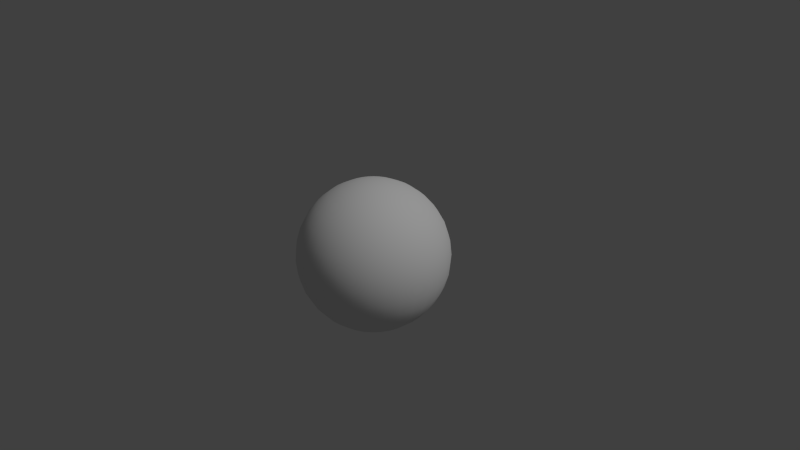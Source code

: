 # Source: Planet_moon.blend  (saved by Blender 2.74.0; exported with 4.5.12 LTS)
import bpy
from mathutils import Matrix  # noqa: F401  (used for matrix-valued properties, if any)

bpy.ops.wm.read_factory_settings(use_empty=True)
scene = bpy.context.scene
scene.name = 'Scene'

# ---- collections
col_collection_1 = bpy.data.collections.new('Collection 1'); scene.collection.children.link(col_collection_1)
col_collection_2 = bpy.data.collections.new('Collection 2'); scene.collection.children.link(col_collection_2)
col_collection_2.hide_render = True
col_collection_2.hide_viewport = True

# ---- materials (node trees are filled in below, after node groups)
mat_material_moon = bpy.data.materials.new('Material_moon')
mat_material_moon.alpha_threshold = 0.0
mat_material_moon.use_transparent_shadow = False
mat_material_moon.roughness = 0.5

# ---- material node trees

# ---- world
world_world = bpy.data.worlds.new('World'); scene.world = world_world
world_world.color = (0.05088, 0.05088, 0.05088)
world_world.use_sun_shadow = False
world_world.sun_shadow_jitter_overblur = 0.0
world_world.cycles.sampling_method = 'MANUAL'
world_world.cycles.sample_map_resolution = 256

# ---- cameras
cam_camera = bpy.data.cameras.new('Camera')
cam_camera.clip_end = 100.0
cam_camera.lens = 35.0
cam_camera.sensor_width = 32.0
cam_camera.sensor_height = 18.0
cam_camera.ortho_scale = 7.314
cam_camera.dof.focus_distance = 0.0
cam_camera.dof.aperture_fstop = 128.0

# ---- lights
light_lamp = bpy.data.lights.new('Lamp', 'SUN')
light_lamp.transmission_factor = 0.0
light_lamp.cutoff_distance = 30.0
light_lamp.angle = 0.1993
light_lamp.energy = 1.0
light_lamp.shadow_buffer_clip_start = 1.001
light_lamp.shadow_soft_size = 0.1
light_lamp.shadow_cascade_max_distance = 1000.0
light_lamp.cycles.use_multiple_importance_sampling = False

# ---- meshes
me_planet_moon = bpy.data.meshes.new('planet_moon')
me_planet_moon.from_pydata([(-0.1951, 0.0, 0.9808), (-0.3827, 0.0, 0.9239), (-0.5556, 0.0, 0.8315), (-0.7071, 0.0, 0.7071), (-0.8315, 0.0, 0.5556), (-0.9239, 0.0, 0.3827), (-0.9808, 0.0, 0.1951), (-1.0, 0.0, 7.55e-08), (-0.9808, 0.0, -0.1951), (-0.9239, 0.0, -0.3827), (-0.8315, 0.0, -0.5556), (-0.7071, 0.0, -0.7071), (-0.5556, 0.0, -0.8315), (-0.3827, 0.0, -0.9239), (-0.1951, 0.0, -0.9808), (-0.1913, 0.03806, 0.9808), (-0.3753, 0.07466, 0.9239), (-0.5449, 0.1084, 0.8315), (-0.6935, 0.1379, 0.7071), (-0.8155, 0.1622, 0.5556), (-0.9061, 0.1802, 0.3827), (-0.9619, 0.1913, 0.1951), (-0.9808, 0.1951, 7.55e-08), (-0.9619, 0.1913, -0.1951), (-0.9061, 0.1802, -0.3827), (-0.8155, 0.1622, -0.5556), (-0.6935, 0.1379, -0.7071), (-0.5449, 0.1084, -0.8315), (-0.3753, 0.07466, -0.9239), (-0.1913, 0.03806, -0.9808), (-0.1802, 0.07466, 0.9808), (-0.3536, 0.1464, 0.9239), (-0.5133, 0.2126, 0.8315), (-0.6533, 0.2706, 0.7071), (-0.7682, 0.3182, 0.5556), (-0.8536, 0.3536, 0.3827), (-0.9061, 0.3753, 0.1951), (-0.9239, 0.3827, 7.55e-08), (-0.9061, 0.3753, -0.1951), (-0.8536, 0.3536, -0.3827), (-0.7682, 0.3182, -0.5556), (-0.6533, 0.2706, -0.7071), (-0.5133, 0.2126, -0.8315), (-0.3536, 0.1464, -0.9239), (-0.1802, 0.07466, -0.9808), (-0.1622, 0.1084, 0.9808), (-0.3182, 0.2126, 0.9239), (-0.4619, 0.3087, 0.8315), (-0.5879, 0.3928, 0.7071), (-0.6913, 0.4619, 0.5556), (-0.7682, 0.5133, 0.3827), (-0.8155, 0.5449, 0.1951), (-0.8315, 0.5556, 7.55e-08), (-0.8155, 0.5449, -0.1951), (-0.7682, 0.5133, -0.3827), (-0.6913, 0.4619, -0.5556), (-0.5879, 0.3928, -0.7071), (-0.4619, 0.3087, -0.8315), (-0.3182, 0.2126, -0.9239), (-0.1622, 0.1084, -0.9808), (-0.1379, 0.1379, 0.9808), (-0.2706, 0.2706, 0.9239), (-0.3928, 0.3928, 0.8315), (-0.5, 0.5, 0.7071), (-0.5879, 0.5879, 0.5556), (-0.6533, 0.6533, 0.3827), (-0.6935, 0.6935, 0.1951), (-0.7071, 0.7071, 7.55e-08), (-0.6935, 0.6935, -0.1951), (-0.6533, 0.6533, -0.3827), (-0.5879, 0.5879, -0.5556), (-0.5, 0.5, -0.7071), (-0.3928, 0.3928, -0.8315), (-0.2706, 0.2706, -0.9239), (-0.1379, 0.1379, -0.9808), (-0.1084, 0.1622, 0.9808), (-0.2126, 0.3182, 0.9239), (-0.3087, 0.4619, 0.8315), (-0.3928, 0.5879, 0.7071), (-0.4619, 0.6913, 0.5556), (-0.5133, 0.7682, 0.3827), (-0.5449, 0.8155, 0.1951), (-0.5556, 0.8315, 7.55e-08), (-0.5449, 0.8155, -0.1951), (-0.5133, 0.7682, -0.3827), (-0.4619, 0.6913, -0.5556), (-0.3928, 0.5879, -0.7071), (-0.3087, 0.4619, -0.8315), (-0.2126, 0.3182, -0.9239), (-0.1084, 0.1622, -0.9808), (-0.07466, 0.1802, 0.9808), (-0.1464, 0.3536, 0.9239), (-0.2126, 0.5133, 0.8315), (-0.2706, 0.6533, 0.7071), (-0.3182, 0.7682, 0.5556), (-0.3536, 0.8536, 0.3827), (-0.3753, 0.9061, 0.1951), (-0.3827, 0.9239, 7.55e-08), (-0.3753, 0.9061, -0.1951), (-0.3536, 0.8536, -0.3827), (-0.3182, 0.7682, -0.5556), (-0.2706, 0.6533, -0.7071), (-0.2126, 0.5133, -0.8315), (-0.1464, 0.3536, -0.9239), (-0.07466, 0.1802, -0.9808), (-0.03806, 0.1913, 0.9808), (-0.07466, 0.3753, 0.9239), (-0.1084, 0.5449, 0.8315), (-0.1379, 0.6935, 0.7071), (-0.1622, 0.8155, 0.5556), (-0.1802, 0.9061, 0.3827), (-0.1913, 0.9619, 0.1951), (-0.1951, 0.9808, 7.55e-08), (-0.1913, 0.9619, -0.1951), (-0.1802, 0.9061, -0.3827), (-0.1622, 0.8155, -0.5556), (-0.1379, 0.6935, -0.7071), (-0.1084, 0.5449, -0.8315), (-0.07466, 0.3753, -0.9239), (-0.03806, 0.1913, -0.9808), (3.266e-07, 0.1951, 0.9808), (3.192e-07, 0.3827, 0.9239), (3.117e-07, 0.5556, 0.8315), (3.192e-07, 0.7071, 0.7071), (3.341e-07, 0.8315, 0.5556), (2.745e-07, 0.9239, 0.3827), (3.937e-07, 0.9808, 0.1951), (3.788e-07, 1.0, 7.55e-08), (3.937e-07, 0.9808, -0.1951), (2.298e-07, 0.9239, -0.3827), (3.341e-07, 0.8315, -0.5556), (3.192e-07, 0.7071, -0.7071), (3.415e-07, 0.5556, -0.8315), (3.043e-07, 0.3827, -0.9239), (3.08e-07, 0.1951, -0.9808), (0.03806, 0.1913, 0.9808), (0.07466, 0.3753, 0.9239), (0.1084, 0.5449, 0.8315), (0.138, 0.6935, 0.7071), (0.1622, 0.8155, 0.5556), (0.1802, 0.9061, 0.3827), (0.1913, 0.9619, 0.1951), (0.1951, 0.9808, 7.55e-08), (0.1913, 0.9619, -0.1951), (0.1802, 0.9061, -0.3827), (0.1622, 0.8155, -0.5556), (0.138, 0.6935, -0.7071), (0.1084, 0.5449, -0.8315), (0.07466, 0.3753, -0.9239), (0.03806, 0.1913, -0.9808), (0.07466, 0.1802, 0.9808), (0.1464, 0.3536, 0.9239), (0.2126, 0.5133, 0.8315), (0.2706, 0.6533, 0.7071), (0.3182, 0.7682, 0.5556), (0.3536, 0.8536, 0.3827), (0.3753, 0.9061, 0.1951), (0.3827, 0.9239, 7.55e-08), (0.3753, 0.9061, -0.1951), (0.3536, 0.8536, -0.3827), (0.3182, 0.7682, -0.5556), (0.2706, 0.6533, -0.7071), (0.2126, 0.5133, -0.8315), (0.1464, 0.3536, -0.9239), (0.07466, 0.1802, -0.9808), (0.1084, 0.1622, 0.9808), (0.2126, 0.3182, 0.9239), (0.3087, 0.4619, 0.8315), (0.3928, 0.5879, 0.7071), (0.4619, 0.6913, 0.5556), (0.5133, 0.7682, 0.3827), (0.5449, 0.8155, 0.1951), (0.5556, 0.8315, 7.55e-08), (0.5449, 0.8155, -0.1951), (0.5133, 0.7682, -0.3827), (0.4619, 0.6913, -0.5556), (0.3928, 0.5879, -0.7071), (0.3087, 0.4619, -0.8315), (0.2126, 0.3182, -0.9239), (0.1084, 0.1622, -0.9808), (0.138, 0.1379, 0.9808), (0.2706, 0.2706, 0.9239), (0.3928, 0.3928, 0.8315), (0.5, 0.5, 0.7071), (0.5879, 0.5879, 0.5556), (0.6533, 0.6533, 0.3827), (0.6935, 0.6935, 0.1951), (0.7071, 0.7071, 7.55e-08), (0.6935, 0.6935, -0.1951), (0.6533, 0.6533, -0.3827), (0.5879, 0.5879, -0.5556), (0.5, 0.5, -0.7071), (0.3928, 0.3928, -0.8315), (0.2706, 0.2706, -0.9239), (0.138, 0.1379, -0.9808), (0.1622, 0.1084, 0.9808), (0.3182, 0.2126, 0.9239), (0.4619, 0.3087, 0.8315), (0.5879, 0.3928, 0.7071), (0.6913, 0.4619, 0.5556), (0.7682, 0.5133, 0.3827), (0.8155, 0.5449, 0.1951), (0.8315, 0.5556, 7.55e-08), (0.8155, 0.5449, -0.1951), (0.7682, 0.5133, -0.3827), (0.6913, 0.4619, -0.5556), (0.5879, 0.3928, -0.7071), (0.4619, 0.3087, -0.8315), (0.3182, 0.2126, -0.9239), (0.1622, 0.1084, -0.9808), (0.1802, 0.07466, 0.9808), (0.3536, 0.1464, 0.9239), (0.5133, 0.2126, 0.8315), (0.6533, 0.2706, 0.7071), (0.7682, 0.3182, 0.5556), (0.8536, 0.3536, 0.3827), (0.9061, 0.3753, 0.1951), (0.9239, 0.3827, 7.55e-08), (0.9061, 0.3753, -0.1951), (0.8536, 0.3536, -0.3827), (0.7682, 0.3182, -0.5556), (0.6533, 0.2706, -0.7071), (0.5133, 0.2126, -0.8315), (0.3536, 0.1464, -0.9239), (0.1802, 0.07466, -0.9808), (0.1913, 0.03806, 0.9808), (0.3753, 0.07466, 0.9239), (0.5449, 0.1084, 0.8315), (0.6935, 0.1379, 0.7071), (0.8155, 0.1622, 0.5556), (0.9061, 0.1802, 0.3827), (0.9619, 0.1913, 0.1951), (0.9808, 0.1951, 7.55e-08), (0.9619, 0.1913, -0.1951), (0.9061, 0.1802, -0.3827), (0.8155, 0.1622, -0.5556), (0.6935, 0.1379, -0.7071), (0.5449, 0.1084, -0.8315), (0.3753, 0.07466, -0.9239), (0.1913, 0.03806, -0.9808), (0.1951, -7.212e-09, 0.9808), (0.3827, 4.122e-08, 0.9239), (0.5556, 2.632e-08, 0.8315), (0.7071, -2.584e-08, 0.7071), (0.8315, -8.544e-08, 0.5556), (0.9239, 6.357e-08, 0.3827), (0.9808, -8.544e-08, 0.1951), (1.0, -1.003e-07, 7.55e-08), (0.9808, -8.544e-08, -0.1951), (0.9239, 6.357e-08, -0.3827), (0.8315, -8.544e-08, -0.5556), (0.7071, -2.584e-08, -0.7071), (0.5556, -1.094e-08, -0.8315), (0.3827, 3.964e-09, -0.9239), (0.1951, 3.964e-09, -0.9808), (0.1913, -0.03806, 0.9808), (0.3753, -0.07466, 0.9239), (0.5449, -0.1084, 0.8315), (0.6935, -0.1379, 0.7071), (0.8155, -0.1622, 0.5556), (0.9061, -0.1802, 0.3827), (0.9619, -0.1913, 0.1951), (0.9808, -0.1951, 7.55e-08), (0.9619, -0.1913, -0.1951), (0.9061, -0.1802, -0.3827), (0.8155, -0.1622, -0.5556), (0.6935, -0.1379, -0.7071), (0.5449, -0.1084, -0.8315), (0.3753, -0.07466, -0.9239), (0.1913, -0.03806, -0.9808), (0.1802, -0.07466, 0.9808), (0.3536, -0.1464, 0.9239), (0.5133, -0.2126, 0.8315), (0.6533, -0.2706, 0.7071), (0.7682, -0.3182, 0.5556), (0.8536, -0.3536, 0.3827), (0.9061, -0.3753, 0.1951), (0.9239, -0.3827, 7.55e-08), (0.9061, -0.3753, -0.1951), (0.8536, -0.3536, -0.3827), (0.7682, -0.3182, -0.5556), (0.6533, -0.2706, -0.7071), (0.5133, -0.2126, -0.8315), (0.3536, -0.1464, -0.9239), (0.1802, -0.07466, -0.9808), (0.1622, -0.1084, 0.9808), (0.3182, -0.2126, 0.9239), (0.4619, -0.3087, 0.8315), (0.5879, -0.3928, 0.7071), (0.6913, -0.4619, 0.5556), (0.7682, -0.5133, 0.3827), (0.8155, -0.5449, 0.1951), (0.8315, -0.5556, 7.55e-08), (0.8155, -0.5449, -0.1951), (0.7682, -0.5133, -0.3827), (0.6913, -0.4619, -0.5556), (0.5879, -0.3928, -0.7071), (0.4619, -0.3087, -0.8315), (0.3182, -0.2126, -0.9239), (0.1622, -0.1084, -0.9808), (0.138, -0.1379, 0.9808), (0.2706, -0.2706, 0.9239), (0.3928, -0.3928, 0.8315), (0.5, -0.5, 0.7071), (0.5879, -0.5879, 0.5556), (0.6533, -0.6533, 0.3827), (0.6935, -0.6935, 0.1951), (0.7071, -0.7071, 7.55e-08), (0.6935, -0.6935, -0.1951), (0.6533, -0.6533, -0.3827), (0.5879, -0.5879, -0.5556), (0.5, -0.5, -0.7071), (0.3928, -0.3928, -0.8315), (0.2706, -0.2706, -0.9239), (0.1379, -0.1379, -0.9808), (0.1084, -0.1622, 0.9808), (0.2126, -0.3182, 0.9239), (0.3087, -0.4619, 0.8315), (0.3928, -0.5879, 0.7071), (0.4619, -0.6913, 0.5556), (0.5133, -0.7682, 0.3827), (0.5449, -0.8155, 0.1951), (0.5556, -0.8315, 7.55e-08), (0.5449, -0.8155, -0.1951), (0.5133, -0.7682, -0.3827), (0.4619, -0.6913, -0.5556), (0.3928, -0.5879, -0.7071), (0.3087, -0.4619, -0.8315), (0.2126, -0.3182, -0.9239), (0.1084, -0.1622, -0.9808), (3.258e-07, 0.0, -1.0), (0.07466, -0.1802, 0.9808), (0.1464, -0.3536, 0.9239), (0.2126, -0.5133, 0.8315), (0.2706, -0.6533, 0.7071), (0.3182, -0.7682, 0.5556), (0.3536, -0.8536, 0.3827), (0.3753, -0.9061, 0.1951), (0.3827, -0.9239, 7.55e-08), (0.3753, -0.9061, -0.1951), (0.3536, -0.8536, -0.3827), (0.3182, -0.7682, -0.5556), (0.2706, -0.6533, -0.7071), (0.2126, -0.5133, -0.8315), (0.1464, -0.3536, -0.9239), (0.07466, -0.1802, -0.9808), (0.03806, -0.1913, 0.9808), (0.07466, -0.3753, 0.9239), (0.1084, -0.5449, 0.8315), (0.1379, -0.6935, 0.7071), (0.1622, -0.8155, 0.5556), (0.1802, -0.9061, 0.3827), (0.1913, -0.9619, 0.1951), (0.1951, -0.9808, 7.55e-08), (0.1913, -0.9619, -0.1951), (0.1802, -0.9061, -0.3827), (0.1622, -0.8155, -0.5556), (0.1379, -0.6935, -0.7071), (0.1084, -0.5449, -0.8315), (0.07466, -0.3753, -0.9239), (0.03806, -0.1913, -0.9808), (3.117e-07, -0.1951, 0.9808), (2.819e-07, -0.3827, 0.9239), (2.819e-07, -0.5556, 0.8315), (1.851e-07, -0.7071, 0.7071), (1.404e-07, -0.8315, 0.5556), (3.192e-07, -0.9239, 0.3827), (9.567e-08, -0.9808, 0.1951), (1.404e-07, -1.0, 7.55e-08), (9.567e-08, -0.9808, -0.1951), (3.192e-07, -0.9239, -0.3827), (1.404e-07, -0.8315, -0.5556), (1.851e-07, -0.7071, -0.7071), (2.596e-07, -0.5556, -0.8315), (2.521e-07, -0.3827, -0.9239), (3.155e-07, -0.1951, -0.9808), (-0.03806, -0.1913, 0.9808), (-0.07466, -0.3753, 0.9239), (-0.1084, -0.5449, 0.8315), (-0.1379, -0.6935, 0.7071), (-0.1622, -0.8155, 0.5556), (-0.1802, -0.9061, 0.3827), (-0.1913, -0.9619, 0.1951), (-0.1951, -0.9808, 7.55e-08), (-0.1913, -0.9619, -0.1951), (-0.1802, -0.9061, -0.3827), (-0.1622, -0.8155, -0.5556), (-0.1379, -0.6935, -0.7071), (-0.1084, -0.5449, -0.8315), (-0.07466, -0.3753, -0.9239), (-0.03806, -0.1913, -0.9808), (-0.07466, -0.1802, 0.9808), (-0.1464, -0.3536, 0.9239), (-0.2126, -0.5133, 0.8315), (-0.2706, -0.6533, 0.7071), (-0.3182, -0.7682, 0.5556), (-0.3536, -0.8536, 0.3827), (-0.3753, -0.9061, 0.1951), (-0.3827, -0.9239, 7.55e-08), (-0.3753, -0.9061, -0.1951), (-0.3536, -0.8536, -0.3827), (-0.3182, -0.7682, -0.5556), (-0.2706, -0.6533, -0.7071), (-0.2126, -0.5133, -0.8315), (-0.1464, -0.3536, -0.9239), (-0.07466, -0.1802, -0.9808), (-0.1084, -0.1622, 0.9808), (-0.2126, -0.3182, 0.9239), (-0.3087, -0.4619, 0.8315), (-0.3928, -0.5879, 0.7071), (-0.4619, -0.6913, 0.5556), (-0.5133, -0.7682, 0.3827), (-0.5449, -0.8155, 0.1951), (-0.5556, -0.8315, 7.55e-08), (-0.5449, -0.8155, -0.1951), (-0.5133, -0.7682, -0.3827), (-0.4619, -0.6913, -0.5556), (-0.3928, -0.5879, -0.7071), (-0.3087, -0.4619, -0.8315), (-0.2126, -0.3182, -0.9239), (-0.1084, -0.1622, -0.9808), (-0.1379, -0.1379, 0.9808), (-0.2706, -0.2706, 0.9239), (-0.3928, -0.3928, 0.8315), (-0.5, -0.5, 0.7071), (-0.5879, -0.5879, 0.5556), (-0.6533, -0.6533, 0.3827), (-0.6935, -0.6935, 0.1951), (-0.7071, -0.7071, 7.55e-08), (-0.6935, -0.6935, -0.1951), (-0.6533, -0.6533, -0.3827), (-0.5879, -0.5879, -0.5556), (-0.5, -0.5, -0.7071), (-0.3928, -0.3928, -0.8315), (-0.2706, -0.2706, -0.9239), (-0.1379, -0.1379, -0.9808), (-0.1622, -0.1084, 0.9808), (-0.3182, -0.2126, 0.9239), (-0.4619, -0.3087, 0.8315), (-0.5879, -0.3928, 0.7071), (-0.6913, -0.4619, 0.5556), (-0.7682, -0.5133, 0.3827), (-0.8155, -0.5449, 0.1951), (-0.8315, -0.5556, 7.55e-08), (-0.8155, -0.5449, -0.1951), (-0.7682, -0.5133, -0.3827), (-0.6913, -0.4619, -0.5556), (-0.5879, -0.3928, -0.7071), (-0.4619, -0.3087, -0.8315), (-0.3182, -0.2126, -0.9239), (-0.1622, -0.1084, -0.9808), (2.48e-08, -1.247e-07, 1.0), (-0.1802, -0.07466, 0.9808), (-0.3536, -0.1464, 0.9239), (-0.5133, -0.2126, 0.8315), (-0.6533, -0.2706, 0.7071), (-0.7682, -0.3182, 0.5556), (-0.8536, -0.3536, 0.3827), (-0.9061, -0.3753, 0.1951), (-0.9239, -0.3827, 7.55e-08), (-0.9061, -0.3753, -0.1951), (-0.8536, -0.3536, -0.3827), (-0.7682, -0.3182, -0.5556), (-0.6533, -0.2706, -0.7071), (-0.5133, -0.2126, -0.8315), (-0.3536, -0.1464, -0.9239), (-0.1802, -0.07466, -0.9808), (-0.1913, -0.03806, 0.9808), (-0.3753, -0.07466, 0.9239), (-0.5449, -0.1084, 0.8315), (-0.6935, -0.1379, 0.7071), (-0.8155, -0.1622, 0.5556), (-0.9061, -0.1802, 0.3827), (-0.9619, -0.1913, 0.1951), (-0.9808, -0.1951, 7.55e-08), (-0.9619, -0.1913, -0.1951), (-0.9061, -0.1802, -0.3827), (-0.8155, -0.1622, -0.5556), (-0.6935, -0.1379, -0.7071), (-0.5449, -0.1084, -0.8315), (-0.3753, -0.07466, -0.9239), (-0.1913, -0.03806, -0.9808)], [], [(11, 10, 25, 26), (9, 8, 23, 24), (7, 6, 21, 22), (5, 4, 19, 20), (3, 2, 17, 18), (14, 13, 28, 29), (1, 0, 15, 16), (12, 11, 26, 27), (10, 9, 24, 25), (8, 7, 22, 23), (6, 5, 20, 21), (4, 3, 18, 19), (2, 1, 16, 17), (13, 12, 27, 28), (21, 20, 35, 36), (19, 18, 33, 34), (17, 16, 31, 32), (28, 27, 42, 43), (26, 25, 40, 41), (24, 23, 38, 39), (22, 21, 36, 37), (20, 19, 34, 35), (18, 17, 32, 33), (29, 28, 43, 44), (16, 15, 30, 31), (27, 26, 41, 42), (25, 24, 39, 40), (23, 22, 37, 38), (36, 35, 50, 51), (34, 33, 48, 49), (32, 31, 46, 47), (43, 42, 57, 58), (41, 40, 55, 56), (39, 38, 53, 54), (37, 36, 51, 52), (35, 34, 49, 50), (33, 32, 47, 48), (44, 43, 58, 59), (31, 30, 45, 46), (42, 41, 56, 57), (40, 39, 54, 55), (38, 37, 52, 53), (51, 50, 65, 66), (49, 48, 63, 64), (47, 46, 61, 62), (58, 57, 72, 73), (56, 55, 70, 71), (54, 53, 68, 69), (52, 51, 66, 67), (50, 49, 64, 65), (48, 47, 62, 63), (59, 58, 73, 74), (46, 45, 60, 61), (57, 56, 71, 72), (55, 54, 69, 70), (53, 52, 67, 68), (66, 65, 80, 81), (64, 63, 78, 79), (62, 61, 76, 77), (73, 72, 87, 88), (71, 70, 85, 86), (69, 68, 83, 84), (67, 66, 81, 82), (65, 64, 79, 80), (63, 62, 77, 78), (74, 73, 88, 89), (61, 60, 75, 76), (72, 71, 86, 87), (70, 69, 84, 85), (68, 67, 82, 83), (81, 80, 95, 96), (79, 78, 93, 94), (77, 76, 91, 92), (88, 87, 102, 103), (86, 85, 100, 101), (84, 83, 98, 99), (82, 81, 96, 97), (80, 79, 94, 95), (78, 77, 92, 93), (89, 88, 103, 104), (76, 75, 90, 91), (87, 86, 101, 102), (85, 84, 99, 100), (83, 82, 97, 98), (96, 95, 110, 111), (94, 93, 108, 109), (92, 91, 106, 107), (103, 102, 117, 118), (101, 100, 115, 116), (99, 98, 113, 114), (97, 96, 111, 112), (95, 94, 109, 110), (93, 92, 107, 108), (104, 103, 118, 119), (91, 90, 105, 106), (102, 101, 116, 117), (100, 99, 114, 115), (98, 97, 112, 113), (111, 110, 125, 126), (109, 108, 123, 124), (107, 106, 121, 122), (118, 117, 132, 133), (116, 115, 130, 131), (114, 113, 128, 129), (112, 111, 126, 127), (110, 109, 124, 125), (108, 107, 122, 123), (119, 118, 133, 134), (106, 105, 120, 121), (117, 116, 131, 132), (115, 114, 129, 130), (113, 112, 127, 128), (126, 125, 140, 141), (124, 123, 138, 139), (122, 121, 136, 137), (133, 132, 147, 148), (131, 130, 145, 146), (129, 128, 143, 144), (127, 126, 141, 142), (125, 124, 139, 140), (123, 122, 137, 138), (134, 133, 148, 149), (121, 120, 135, 136), (132, 131, 146, 147), (130, 129, 144, 145), (128, 127, 142, 143), (141, 140, 155, 156), (139, 138, 153, 154), (137, 136, 151, 152), (148, 147, 162, 163), (146, 145, 160, 161), (144, 143, 158, 159), (142, 141, 156, 157), (140, 139, 154, 155), (138, 137, 152, 153), (149, 148, 163, 164), (136, 135, 150, 151), (147, 146, 161, 162), (145, 144, 159, 160), (143, 142, 157, 158), (156, 155, 170, 171), (154, 153, 168, 169), (152, 151, 166, 167), (163, 162, 177, 178), (161, 160, 175, 176), (159, 158, 173, 174), (157, 156, 171, 172), (155, 154, 169, 170), (153, 152, 167, 168), (164, 163, 178, 179), (151, 150, 165, 166), (162, 161, 176, 177), (160, 159, 174, 175), (158, 157, 172, 173), (171, 170, 185, 186), (169, 168, 183, 184), (167, 166, 181, 182), (178, 177, 192, 193), (176, 175, 190, 191), (174, 173, 188, 189), (172, 171, 186, 187), (170, 169, 184, 185), (168, 167, 182, 183), (179, 178, 193, 194), (166, 165, 180, 181), (177, 176, 191, 192), (175, 174, 189, 190), (173, 172, 187, 188), (186, 185, 200, 201), (184, 183, 198, 199), (182, 181, 196, 197), (193, 192, 207, 208), (191, 190, 205, 206), (189, 188, 203, 204), (187, 186, 201, 202), (185, 184, 199, 200), (183, 182, 197, 198), (194, 193, 208, 209), (181, 180, 195, 196), (192, 191, 206, 207), (190, 189, 204, 205), (188, 187, 202, 203), (201, 200, 215, 216), (199, 198, 213, 214), (197, 196, 211, 212), (208, 207, 222, 223), (206, 205, 220, 221), (204, 203, 218, 219), (202, 201, 216, 217), (200, 199, 214, 215), (198, 197, 212, 213), (209, 208, 223, 224), (196, 195, 210, 211), (207, 206, 221, 222), (205, 204, 219, 220), (203, 202, 217, 218), (216, 215, 230, 231), (214, 213, 228, 229), (212, 211, 226, 227), (223, 222, 237, 238), (221, 220, 235, 236), (219, 218, 233, 234), (217, 216, 231, 232), (215, 214, 229, 230), (213, 212, 227, 228), (224, 223, 238, 239), (211, 210, 225, 226), (222, 221, 236, 237), (220, 219, 234, 235), (218, 217, 232, 233), (231, 230, 245, 246), (229, 228, 243, 244), (227, 226, 241, 242), (238, 237, 252, 253), (236, 235, 250, 251), (234, 233, 248, 249), (232, 231, 246, 247), (230, 229, 244, 245), (228, 227, 242, 243), (239, 238, 253, 254), (226, 225, 240, 241), (237, 236, 251, 252), (235, 234, 249, 250), (233, 232, 247, 248), (246, 245, 260, 261), (244, 243, 258, 259), (242, 241, 256, 257), (253, 252, 267, 268), (251, 250, 265, 266), (249, 248, 263, 264), (247, 246, 261, 262), (245, 244, 259, 260), (243, 242, 257, 258), (254, 253, 268, 269), (241, 240, 255, 256), (252, 251, 266, 267), (250, 249, 264, 265), (248, 247, 262, 263), (261, 260, 275, 276), (259, 258, 273, 274), (257, 256, 271, 272), (268, 267, 282, 283), (266, 265, 280, 281), (264, 263, 278, 279), (262, 261, 276, 277), (260, 259, 274, 275), (258, 257, 272, 273), (269, 268, 283, 284), (256, 255, 270, 271), (267, 266, 281, 282), (265, 264, 279, 280), (263, 262, 277, 278), (276, 275, 290, 291), (274, 273, 288, 289), (272, 271, 286, 287), (283, 282, 297, 298), (281, 280, 295, 296), (279, 278, 293, 294), (277, 276, 291, 292), (275, 274, 289, 290), (273, 272, 287, 288), (284, 283, 298, 299), (271, 270, 285, 286), (282, 281, 296, 297), (280, 279, 294, 295), (278, 277, 292, 293), (291, 290, 305, 306), (289, 288, 303, 304), (287, 286, 301, 302), (298, 297, 312, 313), (296, 295, 310, 311), (294, 293, 308, 309), (292, 291, 306, 307), (290, 289, 304, 305), (288, 287, 302, 303), (299, 298, 313, 314), (286, 285, 300, 301), (297, 296, 311, 312), (295, 294, 309, 310), (293, 292, 307, 308), (306, 305, 320, 321), (304, 303, 318, 319), (302, 301, 316, 317), (313, 312, 327, 328), (311, 310, 325, 326), (309, 308, 323, 324), (307, 306, 321, 322), (305, 304, 319, 320), (303, 302, 317, 318), (314, 313, 328, 329), (301, 300, 315, 316), (312, 311, 326, 327), (310, 309, 324, 325), (308, 307, 322, 323), (321, 320, 336, 337), (319, 318, 334, 335), (317, 316, 332, 333), (328, 327, 343, 344), (326, 325, 341, 342), (324, 323, 339, 340), (322, 321, 337, 338), (320, 319, 335, 336), (318, 317, 333, 334), (329, 328, 344, 345), (316, 315, 331, 332), (327, 326, 342, 343), (325, 324, 340, 341), (323, 322, 338, 339), (337, 336, 351, 352), (335, 334, 349, 350), (333, 332, 347, 348), (344, 343, 358, 359), (342, 341, 356, 357), (340, 339, 354, 355), (338, 337, 352, 353), (336, 335, 350, 351), (334, 333, 348, 349), (345, 344, 359, 360), (332, 331, 346, 347), (343, 342, 357, 358), (341, 340, 355, 356), (339, 338, 353, 354), (352, 351, 366, 367), (350, 349, 364, 365), (348, 347, 362, 363), (359, 358, 373, 374), (357, 356, 371, 372), (355, 354, 369, 370), (353, 352, 367, 368), (351, 350, 365, 366), (349, 348, 363, 364), (360, 359, 374, 375), (347, 346, 361, 362), (358, 357, 372, 373), (356, 355, 370, 371), (354, 353, 368, 369), (367, 366, 381, 382), (365, 364, 379, 380), (363, 362, 377, 378), (374, 373, 388, 389), (372, 371, 386, 387), (370, 369, 384, 385), (368, 367, 382, 383), (366, 365, 380, 381), (364, 363, 378, 379), (375, 374, 389, 390), (362, 361, 376, 377), (373, 372, 387, 388), (371, 370, 385, 386), (369, 368, 383, 384), (382, 381, 396, 397), (380, 379, 394, 395), (378, 377, 392, 393), (389, 388, 403, 404), (387, 386, 401, 402), (385, 384, 399, 400), (383, 382, 397, 398), (381, 380, 395, 396), (379, 378, 393, 394), (390, 389, 404, 405), (377, 376, 391, 392), (388, 387, 402, 403), (386, 385, 400, 401), (384, 383, 398, 399), (397, 396, 411, 412), (395, 394, 409, 410), (393, 392, 407, 408), (404, 403, 418, 419), (402, 401, 416, 417), (400, 399, 414, 415), (398, 397, 412, 413), (396, 395, 410, 411), (394, 393, 408, 409), (405, 404, 419, 420), (392, 391, 406, 407), (403, 402, 417, 418), (401, 400, 415, 416), (399, 398, 413, 414), (412, 411, 426, 427), (410, 409, 424, 425), (408, 407, 422, 423), (419, 418, 433, 434), (417, 416, 431, 432), (415, 414, 429, 430), (413, 412, 427, 428), (411, 410, 425, 426), (409, 408, 423, 424), (420, 419, 434, 435), (407, 406, 421, 422), (418, 417, 432, 433), (416, 415, 430, 431), (414, 413, 428, 429), (427, 426, 441, 442), (425, 424, 439, 440), (423, 422, 437, 438), (434, 433, 448, 449), (432, 431, 446, 447), (430, 429, 444, 445), (428, 427, 442, 443), (426, 425, 440, 441), (424, 423, 438, 439), (435, 434, 449, 450), (422, 421, 436, 437), (433, 432, 447, 448), (431, 430, 445, 446), (429, 428, 443, 444), (442, 441, 457, 458), (440, 439, 455, 456), (438, 437, 453, 454), (449, 448, 464, 465), (447, 446, 462, 463), (445, 444, 460, 461), (443, 442, 458, 459), (441, 440, 456, 457), (439, 438, 454, 455), (450, 449, 465, 466), (437, 436, 452, 453), (448, 447, 463, 464), (446, 445, 461, 462), (444, 443, 459, 460), (458, 457, 472, 473), (456, 455, 470, 471), (454, 453, 468, 469), (465, 464, 479, 480), (463, 462, 477, 478), (461, 460, 475, 476), (459, 458, 473, 474), (457, 456, 471, 472), (455, 454, 469, 470), (466, 465, 480, 481), (453, 452, 467, 468), (464, 463, 478, 479), (462, 461, 476, 477), (460, 459, 474, 475), (0, 451, 15), (330, 14, 29), (330, 29, 44), (15, 451, 30), (330, 44, 59), (30, 451, 45), (330, 59, 74), (45, 451, 60), (330, 74, 89), (60, 451, 75), (330, 89, 104), (75, 451, 90), (330, 104, 119), (90, 451, 105), (330, 119, 134), (105, 451, 120), (330, 134, 149), (120, 451, 135), (330, 149, 164), (135, 451, 150), (330, 164, 179), (150, 451, 165), (330, 179, 194), (165, 451, 180), (330, 194, 209), (180, 451, 195), (330, 209, 224), (195, 451, 210), (330, 224, 239), (210, 451, 225), (330, 239, 254), (225, 451, 240), (330, 254, 269), (240, 451, 255), (330, 269, 284), (255, 451, 270), (330, 284, 299), (270, 451, 285), (330, 299, 314), (285, 451, 300), (330, 314, 329), (300, 451, 315), (330, 329, 345), (315, 451, 331), (330, 345, 360), (331, 451, 346), (330, 360, 375), (346, 451, 361), (330, 375, 390), (361, 451, 376), (330, 390, 405), (376, 451, 391), (330, 405, 420), (391, 451, 406), (330, 420, 435), (406, 451, 421), (330, 435, 450), (421, 451, 436), (330, 450, 466), (436, 451, 452), (330, 466, 481), (452, 451, 467), (473, 472, 5, 6), (471, 470, 3, 4), (330, 481, 14), (469, 468, 1, 2), (480, 479, 12, 13), (467, 451, 0), (478, 477, 10, 11), (476, 475, 8, 9), (474, 473, 6, 7), (472, 471, 4, 5), (470, 469, 2, 3), (481, 480, 13, 14), (468, 467, 0, 1), (479, 478, 11, 12), (477, 476, 9, 10), (475, 474, 7, 8)])
me_planet_moon.polygons.foreach_set('use_smooth', [True] * 512)
_uv = me_planet_moon.uv_layers.new(name='UVMap')
_uv.uv.foreach_set('vector', [0.7016, 0.3739, 0.7237, 0.4077, 0.688, 0.4175, 0.6731, 0.386, 0.738, 0.444, 0.7442, 0.4821, 0.6996, 0.4827, 0.6968, 0.4499, 0.7417, 0.5208, 0.7298, 0.5589, 0.6868, 0.548, 0.6963, 0.5156, 0.7093, 0.5952, 0.6801, 0.6279, 0.6488, 0.6089, 0.671, 0.5794, 0.6434, 0.6557, 0.6006, 0.6775, 0.5863, 0.6595, 0.6205, 0.6359, 0.5979, 0.2964, 0.6376, 0.3177, 0.6252, 0.3278, 0.5924, 0.3022, 0.5537, 0.6924, 0.5049, 0.7001, 0.5028, 0.6929, 0.5466, 0.6788, 0.6726, 0.3437, 0.7016, 0.3739, 0.6731, 0.386, 0.6522, 0.3559, 0.7237, 0.4077, 0.738, 0.444, 0.6968, 0.4499, 0.688, 0.4175, 0.7442, 0.4821, 0.7417, 0.5208, 0.6963, 0.5156, 0.6996, 0.4827, 0.7298, 0.5589, 0.7093, 0.5952, 0.671, 0.5794, 0.6868, 0.548, 0.6801, 0.6279, 0.6434, 0.6557, 0.6205, 0.6359, 0.6488, 0.6089, 0.6006, 0.6775, 0.5537, 0.6924, 0.5466, 0.6788, 0.5863, 0.6595, 0.6376, 0.3177, 0.6726, 0.3437, 0.6522, 0.3559, 0.6252, 0.3278, 0.6868, 0.548, 0.671, 0.5794, 0.6368, 0.5672, 0.6493, 0.5393, 0.6488, 0.6089, 0.6205, 0.6359, 0.5976, 0.6204, 0.6197, 0.5944, 0.5863, 0.6595, 0.5466, 0.6788, 0.5374, 0.6671, 0.5702, 0.6449, 0.6252, 0.3278, 0.6522, 0.3559, 0.6314, 0.3649, 0.6115, 0.3357, 0.6731, 0.386, 0.688, 0.4175, 0.6555, 0.4237, 0.6459, 0.3943, 0.6968, 0.4499, 0.6996, 0.4827, 0.6611, 0.4821, 0.6605, 0.453, 0.6963, 0.5156, 0.6868, 0.548, 0.6493, 0.5393, 0.6574, 0.5109, 0.671, 0.5794, 0.6488, 0.6089, 0.6197, 0.5944, 0.6368, 0.5672, 0.6205, 0.6359, 0.5863, 0.6595, 0.5702, 0.6449, 0.5976, 0.6204, 0.5924, 0.3022, 0.6252, 0.3278, 0.6115, 0.3357, 0.5858, 0.3071, 0.5466, 0.6788, 0.5028, 0.6929, 0.4991, 0.6863, 0.5374, 0.6671, 0.6522, 0.3559, 0.6731, 0.386, 0.6459, 0.3943, 0.6314, 0.3649, 0.688, 0.4175, 0.6968, 0.4499, 0.6605, 0.453, 0.6555, 0.4237, 0.6996, 0.4827, 0.6963, 0.5156, 0.6574, 0.5109, 0.6611, 0.4821, 0.6493, 0.5393, 0.6368, 0.5672, 0.6058, 0.5577, 0.6159, 0.5322, 0.6197, 0.5944, 0.5976, 0.6204, 0.5749, 0.6082, 0.5923, 0.583, 0.5702, 0.6449, 0.5374, 0.6671, 0.5265, 0.6574, 0.5532, 0.6331, 0.6115, 0.3357, 0.6314, 0.3649, 0.6107, 0.371, 0.5971, 0.3415, 0.6459, 0.3943, 0.6555, 0.4237, 0.6255, 0.4273, 0.62, 0.3996, 0.6605, 0.453, 0.6611, 0.4821, 0.6267, 0.4806, 0.6277, 0.4542, 0.6574, 0.5109, 0.6493, 0.5393, 0.6159, 0.5322, 0.6228, 0.5065, 0.6368, 0.5672, 0.6197, 0.5944, 0.5923, 0.583, 0.6058, 0.5577, 0.5976, 0.6204, 0.5702, 0.6449, 0.5532, 0.6331, 0.5749, 0.6082, 0.5858, 0.3071, 0.6115, 0.3357, 0.5971, 0.3415, 0.5785, 0.3108, 0.5374, 0.6671, 0.4991, 0.6863, 0.4941, 0.6806, 0.5265, 0.6574, 0.6314, 0.3649, 0.6459, 0.3943, 0.62, 0.3996, 0.6107, 0.371, 0.6555, 0.4237, 0.6605, 0.453, 0.6277, 0.4542, 0.6255, 0.4273, 0.6611, 0.4821, 0.6574, 0.5109, 0.6228, 0.5065, 0.6267, 0.4806, 0.6159, 0.5322, 0.6058, 0.5577, 0.5769, 0.5501, 0.5852, 0.5263, 0.5923, 0.583, 0.5749, 0.6082, 0.5525, 0.5986, 0.5661, 0.5741, 0.5532, 0.6331, 0.5265, 0.6574, 0.5144, 0.6495, 0.5356, 0.6237, 0.5971, 0.3415, 0.6107, 0.371, 0.5903, 0.3748, 0.5823, 0.3453, 0.62, 0.3996, 0.6255, 0.4273, 0.5975, 0.4289, 0.5952, 0.4026, 0.6277, 0.4542, 0.6267, 0.4806, 0.5954, 0.4785, 0.5975, 0.4541, 0.6228, 0.5065, 0.6159, 0.5322, 0.5852, 0.5263, 0.5913, 0.5025, 0.6058, 0.5577, 0.5923, 0.583, 0.5661, 0.5741, 0.5769, 0.5501, 0.5749, 0.6082, 0.5532, 0.6331, 0.5356, 0.6237, 0.5525, 0.5986, 0.5785, 0.3108, 0.5971, 0.3415, 0.5823, 0.3453, 0.5705, 0.3134, 0.5265, 0.6574, 0.4941, 0.6806, 0.4881, 0.6757, 0.5144, 0.6495, 0.6107, 0.371, 0.62, 0.3996, 0.5952, 0.4026, 0.5903, 0.3748, 0.6255, 0.4273, 0.6277, 0.4542, 0.5975, 0.4541, 0.5975, 0.4289, 0.6267, 0.4806, 0.6228, 0.5065, 0.5913, 0.5025, 0.5954, 0.4785, 0.5852, 0.5263, 0.5769, 0.5501, 0.5494, 0.5439, 0.5563, 0.5212, 0.5661, 0.5741, 0.5525, 0.5986, 0.5304, 0.5912, 0.5409, 0.5671, 0.5356, 0.6237, 0.5144, 0.6495, 0.5014, 0.6432, 0.5175, 0.6164, 0.5823, 0.3453, 0.5903, 0.3748, 0.5703, 0.3766, 0.5674, 0.3473, 0.5952, 0.4026, 0.5975, 0.4289, 0.571, 0.4288, 0.5714, 0.4036, 0.5975, 0.4541, 0.5954, 0.4785, 0.5661, 0.476, 0.5692, 0.4528, 0.5913, 0.5025, 0.5852, 0.5263, 0.5563, 0.5212, 0.5618, 0.4987, 0.5769, 0.5501, 0.5661, 0.5741, 0.5409, 0.5671, 0.5494, 0.5439, 0.5525, 0.5986, 0.5356, 0.6237, 0.5175, 0.6164, 0.5304, 0.5912, 0.5705, 0.3134, 0.5823, 0.3453, 0.5674, 0.3473, 0.5623, 0.3149, 0.5144, 0.6495, 0.4881, 0.6757, 0.4813, 0.6718, 0.5014, 0.6432, 0.5903, 0.3748, 0.5952, 0.4026, 0.5714, 0.4036, 0.5703, 0.3766, 0.5975, 0.4289, 0.5975, 0.4541, 0.5692, 0.4528, 0.571, 0.4288, 0.5954, 0.4785, 0.5913, 0.5025, 0.5618, 0.4987, 0.5661, 0.476, 0.5563, 0.5212, 0.5494, 0.5439, 0.5228, 0.5389, 0.5286, 0.5168, 0.5409, 0.5671, 0.5304, 0.5912, 0.5083, 0.5856, 0.5161, 0.5617, 0.5175, 0.6164, 0.5014, 0.6432, 0.4878, 0.6386, 0.4991, 0.6111, 0.5674, 0.3473, 0.5703, 0.3766, 0.5507, 0.3765, 0.5526, 0.3476, 0.5714, 0.4036, 0.571, 0.4288, 0.5454, 0.4275, 0.5483, 0.4029, 0.5692, 0.4528, 0.5661, 0.476, 0.5381, 0.473, 0.542, 0.4507, 0.5618, 0.4987, 0.5563, 0.5212, 0.5286, 0.5168, 0.5337, 0.495, 0.5494, 0.5439, 0.5409, 0.5671, 0.5161, 0.5617, 0.5228, 0.5389, 0.5304, 0.5912, 0.5175, 0.6164, 0.4991, 0.6111, 0.5083, 0.5856, 0.5623, 0.3149, 0.5674, 0.3473, 0.5526, 0.3476, 0.5539, 0.3152, 0.5014, 0.6432, 0.4813, 0.6718, 0.4738, 0.6689, 0.4878, 0.6386, 0.5703, 0.3766, 0.5714, 0.4036, 0.5483, 0.4029, 0.5507, 0.3765, 0.571, 0.4288, 0.5692, 0.4528, 0.542, 0.4507, 0.5454, 0.4275, 0.5661, 0.476, 0.5618, 0.4987, 0.5337, 0.495, 0.5381, 0.473, 0.5286, 0.5168, 0.5228, 0.5389, 0.4966, 0.535, 0.5014, 0.513, 0.5161, 0.5617, 0.5083, 0.5856, 0.4862, 0.5817, 0.4916, 0.5577, 0.4991, 0.6111, 0.4878, 0.6386, 0.4737, 0.6357, 0.4803, 0.6075, 0.5526, 0.3476, 0.5507, 0.3765, 0.5315, 0.3747, 0.538, 0.3462, 0.5483, 0.4029, 0.5454, 0.4275, 0.5205, 0.4248, 0.5258, 0.4007, 0.542, 0.4507, 0.5381, 0.473, 0.5108, 0.4697, 0.5156, 0.4476, 0.5337, 0.495, 0.5286, 0.5168, 0.5014, 0.513, 0.5061, 0.4913, 0.5228, 0.5389, 0.5161, 0.5617, 0.4916, 0.5577, 0.4966, 0.535, 0.5083, 0.5856, 0.4991, 0.6111, 0.4803, 0.6075, 0.4862, 0.5817, 0.5539, 0.3152, 0.5526, 0.3476, 0.538, 0.3462, 0.5456, 0.3145, 0.4878, 0.6386, 0.4738, 0.6689, 0.4659, 0.6671, 0.4737, 0.6357, 0.5507, 0.3765, 0.5483, 0.4029, 0.5258, 0.4007, 0.5315, 0.3747, 0.5454, 0.4275, 0.542, 0.4507, 0.5156, 0.4476, 0.5205, 0.4248, 0.5381, 0.473, 0.5337, 0.495, 0.5061, 0.4913, 0.5108, 0.4697, 0.5014, 0.513, 0.4966, 0.535, 0.4702, 0.5319, 0.4741, 0.5096, 0.4916, 0.5577, 0.4862, 0.5817, 0.4638, 0.5794, 0.4668, 0.555, 0.4803, 0.6075, 0.4737, 0.6357, 0.4592, 0.6343, 0.4612, 0.6056, 0.538, 0.3462, 0.5315, 0.3747, 0.5126, 0.3712, 0.5237, 0.3433, 0.5258, 0.4007, 0.5205, 0.4248, 0.4958, 0.4208, 0.5035, 0.3968, 0.5156, 0.4476, 0.5108, 0.4697, 0.4836, 0.4659, 0.4893, 0.4437, 0.5061, 0.4913, 0.5014, 0.513, 0.4741, 0.5096, 0.4786, 0.4877, 0.4966, 0.535, 0.4916, 0.5577, 0.4668, 0.555, 0.4702, 0.5319, 0.4862, 0.5817, 0.4803, 0.6075, 0.4612, 0.6056, 0.4638, 0.5794, 0.5456, 0.3145, 0.538, 0.3462, 0.5237, 0.3433, 0.5376, 0.3126, 0.4737, 0.6357, 0.4659, 0.6671, 0.4577, 0.6663, 0.4592, 0.6343, 0.5315, 0.3747, 0.5258, 0.4007, 0.5035, 0.3968, 0.5126, 0.3712, 0.5205, 0.4248, 0.5156, 0.4476, 0.4893, 0.4437, 0.4958, 0.4208, 0.5108, 0.4697, 0.5061, 0.4913, 0.4786, 0.4877, 0.4836, 0.4659, 0.4741, 0.5096, 0.4702, 0.5319, 0.4432, 0.5297, 0.4463, 0.5067, 0.4668, 0.555, 0.4638, 0.5794, 0.4408, 0.5786, 0.4414, 0.5536, 0.4612, 0.6056, 0.4592, 0.6343, 0.4445, 0.6345, 0.4418, 0.6054, 0.5237, 0.3433, 0.5126, 0.3712, 0.494, 0.3659, 0.5099, 0.3388, 0.5035, 0.3968, 0.4958, 0.4208, 0.471, 0.4155, 0.4813, 0.3914, 0.4893, 0.4437, 0.4836, 0.4659, 0.4559, 0.4616, 0.4627, 0.4388, 0.4786, 0.4877, 0.4741, 0.5096, 0.4463, 0.5067, 0.4505, 0.4841, 0.4702, 0.5319, 0.4668, 0.555, 0.4414, 0.5536, 0.4432, 0.5297, 0.4638, 0.5794, 0.4612, 0.6056, 0.4418, 0.6054, 0.4408, 0.5786, 0.5376, 0.3126, 0.5237, 0.3433, 0.5099, 0.3388, 0.53, 0.3098, 0.4592, 0.6343, 0.4577, 0.6663, 0.4494, 0.6666, 0.4445, 0.6345, 0.5126, 0.3712, 0.5035, 0.3968, 0.4813, 0.3914, 0.494, 0.3659, 0.4958, 0.4208, 0.4893, 0.4437, 0.4627, 0.4388, 0.471, 0.4155, 0.4836, 0.4659, 0.4786, 0.4877, 0.4505, 0.4841, 0.4559, 0.4616, 0.4463, 0.5067, 0.4432, 0.5297, 0.4151, 0.5285, 0.4171, 0.5042, 0.4414, 0.5536, 0.4408, 0.5786, 0.4172, 0.5796, 0.415, 0.5535, 0.4418, 0.6054, 0.4445, 0.6345, 0.4298, 0.6364, 0.422, 0.6071, 0.5099, 0.3388, 0.494, 0.3659, 0.4757, 0.3587, 0.4967, 0.3326, 0.4813, 0.3914, 0.471, 0.4155, 0.4457, 0.4087, 0.459, 0.3841, 0.4627, 0.4388, 0.4559, 0.4616, 0.4271, 0.4566, 0.4352, 0.4328, 0.4505, 0.4841, 0.4463, 0.5067, 0.4171, 0.5042, 0.4211, 0.4803, 0.4432, 0.5297, 0.4414, 0.5536, 0.415, 0.5535, 0.4151, 0.5285, 0.4408, 0.5786, 0.4418, 0.6054, 0.422, 0.6071, 0.4172, 0.5796, 0.53, 0.3098, 0.5099, 0.3388, 0.4967, 0.3326, 0.523, 0.3059, 0.4445, 0.6345, 0.4494, 0.6666, 0.4412, 0.668, 0.4298, 0.6364, 0.494, 0.3659, 0.4813, 0.3914, 0.459, 0.3841, 0.4757, 0.3587, 0.471, 0.4155, 0.4627, 0.4388, 0.4352, 0.4328, 0.4457, 0.4087, 0.4559, 0.4616, 0.4505, 0.4841, 0.4211, 0.4803, 0.4271, 0.4566, 0.4171, 0.5042, 0.4151, 0.5285, 0.3851, 0.5283, 0.386, 0.5022, 0.415, 0.5535, 0.4172, 0.5796, 0.3927, 0.5825, 0.3872, 0.5551, 0.422, 0.6071, 0.4298, 0.6364, 0.4151, 0.6402, 0.4018, 0.6108, 0.4967, 0.3326, 0.4757, 0.3587, 0.4578, 0.3494, 0.4844, 0.3247, 0.459, 0.3841, 0.4457, 0.4087, 0.4194, 0.4, 0.4364, 0.3746, 0.4352, 0.4328, 0.4271, 0.4566, 0.3965, 0.4508, 0.4063, 0.4254, 0.4211, 0.4803, 0.4171, 0.5042, 0.386, 0.5022, 0.3898, 0.4764, 0.4151, 0.5285, 0.415, 0.5535, 0.3872, 0.5551, 0.3851, 0.5283, 0.4172, 0.5796, 0.422, 0.6071, 0.4018, 0.6108, 0.3927, 0.5825, 0.523, 0.3059, 0.4967, 0.3326, 0.4844, 0.3247, 0.5169, 0.301, 0.4298, 0.6364, 0.4412, 0.668, 0.4334, 0.6706, 0.4151, 0.6402, 0.4757, 0.3587, 0.459, 0.3841, 0.4364, 0.3746, 0.4578, 0.3494, 0.4457, 0.4087, 0.4352, 0.4328, 0.4063, 0.4254, 0.4194, 0.4, 0.4271, 0.4566, 0.4211, 0.4803, 0.3898, 0.4764, 0.3965, 0.4508, 0.386, 0.5022, 0.3851, 0.5283, 0.3526, 0.5296, 0.3519, 0.5008, 0.3872, 0.5551, 0.3927, 0.5825, 0.367, 0.5878, 0.3575, 0.5586, 0.4018, 0.6108, 0.4151, 0.6402, 0.4008, 0.6458, 0.3813, 0.6169, 0.4844, 0.3247, 0.4578, 0.3494, 0.4404, 0.3377, 0.4732, 0.3149, 0.4364, 0.3746, 0.4194, 0.4, 0.3918, 0.3889, 0.4134, 0.3627, 0.4063, 0.4254, 0.3965, 0.4508, 0.3632, 0.444, 0.3752, 0.4162, 0.3898, 0.4764, 0.386, 0.5022, 0.3519, 0.5008, 0.3554, 0.4722, 0.3851, 0.5283, 0.3872, 0.5551, 0.3575, 0.5586, 0.3526, 0.5296, 0.3927, 0.5825, 0.4018, 0.6108, 0.3813, 0.6169, 0.367, 0.5878, 0.5169, 0.301, 0.4844, 0.3247, 0.4732, 0.3149, 0.5118, 0.2952, 0.4151, 0.6402, 0.4334, 0.6706, 0.426, 0.6742, 0.4008, 0.6458, 0.4578, 0.3494, 0.4364, 0.3746, 0.4134, 0.3627, 0.4404, 0.3377, 0.4194, 0.4, 0.4063, 0.4254, 0.3752, 0.4162, 0.3918, 0.3889, 0.3965, 0.4508, 0.3898, 0.4764, 0.3554, 0.4722, 0.3632, 0.444, 0.3519, 0.5008, 0.3526, 0.5296, 0.3166, 0.5327, 0.3138, 0.5002, 0.3575, 0.5586, 0.367, 0.5878, 0.34, 0.5959, 0.3253, 0.5647, 0.3813, 0.6169, 0.4008, 0.6458, 0.3873, 0.6536, 0.3607, 0.6257, 0.4732, 0.3149, 0.4404, 0.3377, 0.424, 0.3232, 0.4637, 0.3032, 0.4134, 0.3627, 0.3918, 0.3889, 0.3622, 0.3747, 0.3901, 0.3474, 0.3752, 0.4162, 0.3632, 0.444, 0.3259, 0.4356, 0.3414, 0.4046, 0.3554, 0.4722, 0.3519, 0.5008, 0.3138, 0.5002, 0.3168, 0.4677, 0.3526, 0.5296, 0.3575, 0.5586, 0.3253, 0.5647, 0.3166, 0.5327, 0.367, 0.5878, 0.3813, 0.6169, 0.3607, 0.6257, 0.34, 0.5959, 0.5118, 0.2952, 0.4732, 0.3149, 0.4637, 0.3032, 0.508, 0.2885, 0.4008, 0.6458, 0.426, 0.6742, 0.4195, 0.679, 0.3873, 0.6536, 0.4404, 0.3377, 0.4134, 0.3627, 0.3901, 0.3474, 0.424, 0.3232, 0.3918, 0.3889, 0.3752, 0.4162, 0.3414, 0.4046, 0.3622, 0.3747, 0.3632, 0.444, 0.3554, 0.4722, 0.3168, 0.4677, 0.3259, 0.4356, 0.3138, 0.5002, 0.3166, 0.5327, 0.2759, 0.5385, 0.2697, 0.501, 0.3253, 0.5647, 0.34, 0.5959, 0.3117, 0.6078, 0.29, 0.5744, 0.3607, 0.6257, 0.3873, 0.6536, 0.3749, 0.6636, 0.3404, 0.6378, 0.4637, 0.3032, 0.424, 0.3232, 0.409, 0.3054, 0.4563, 0.2895, 0.3901, 0.3474, 0.3622, 0.3747, 0.3309, 0.3564, 0.3667, 0.3281, 0.3414, 0.4046, 0.3259, 0.4356, 0.2829, 0.4251, 0.3028, 0.3891, 0.3168, 0.4677, 0.3138, 0.5002, 0.2697, 0.501, 0.272, 0.4628, 0.3166, 0.5327, 0.3253, 0.5647, 0.29, 0.5744, 0.2759, 0.5385, 0.34, 0.5959, 0.3607, 0.6257, 0.3404, 0.6378, 0.3117, 0.6078, 0.508, 0.2885, 0.4637, 0.3032, 0.4563, 0.2895, 0.5057, 0.2812, 0.3873, 0.6536, 0.4195, 0.679, 0.4141, 0.6848, 0.3749, 0.6636, 0.424, 0.3232, 0.3901, 0.3474, 0.3667, 0.3281, 0.409, 0.3054, 0.3622, 0.3747, 0.3414, 0.4046, 0.3028, 0.3891, 0.3309, 0.3564, 0.3259, 0.4356, 0.3168, 0.4677, 0.272, 0.4628, 0.2829, 0.4251, 0.2697, 0.501, 0.2759, 0.5385, 0.2289, 0.5482, 0.2175, 0.5037, 0.29, 0.5744, 0.3117, 0.6078, 0.2825, 0.6245, 0.2511, 0.589, 0.3404, 0.6378, 0.3749, 0.6636, 0.3644, 0.6759, 0.3211, 0.6537, 0.4563, 0.2895, 0.409, 0.3054, 0.3965, 0.2837, 0.4518, 0.2739, 0.3667, 0.3281, 0.3309, 0.3564, 0.2978, 0.3322, 0.3439, 0.3035, 0.3028, 0.3891, 0.2829, 0.4251, 0.2314, 0.4115, 0.2579, 0.3679, 0.272, 0.4628, 0.2697, 0.501, 0.2175, 0.5037, 0.2181, 0.4575, 0.2759, 0.5385, 0.29, 0.5744, 0.2511, 0.589, 0.2289, 0.5482, 0.3117, 0.6078, 0.3404, 0.6378, 0.3211, 0.6537, 0.2825, 0.6245, 0.5057, 0.2812, 0.4563, 0.2895, 0.4518, 0.2739, 0.5053, 0.2734, 0.3749, 0.6636, 0.4141, 0.6848, 0.41, 0.6915, 0.3644, 0.6759, 0.409, 0.3054, 0.3667, 0.3281, 0.3439, 0.3035, 0.3965, 0.2837, 0.3309, 0.3564, 0.3028, 0.3891, 0.2579, 0.3679, 0.2978, 0.3322, 0.2829, 0.4251, 0.272, 0.4628, 0.2181, 0.4575, 0.2314, 0.4115, 0.7305, 0.6471, 0.6819, 0.6755, 0.6516, 0.6439, 0.6904, 0.6192, 0.6254, 0.6956, 0.564, 0.706, 0.5562, 0.6767, 0.6065, 0.6634, 0.5018, 0.706, 0.4432, 0.6962, 0.4482, 0.681, 0.5025, 0.6828, 0.7583, 0.3758, 0.7866, 0.4094, 0.7591, 0.4169, 0.7412, 0.3831, 0.8062, 0.4476, 0.8151, 0.4889, 0.7698, 0.4885, 0.7688, 0.4524, 0.8118, 0.5315, 0.7964, 0.5733, 0.746, 0.5584, 0.762, 0.5242, 0.7691, 0.6124, 0.7305, 0.6471, 0.6904, 0.6192, 0.722, 0.5904, 0.6819, 0.6755, 0.6254, 0.6956, 0.6065, 0.6634, 0.6516, 0.6439, 0.564, 0.706, 0.5018, 0.706, 0.5025, 0.6828, 0.5562, 0.6767, 0.7239, 0.3474, 0.7583, 0.3758, 0.7412, 0.3831, 0.7162, 0.3519, 0.4432, 0.6962, 0.392, 0.6788, 0.3962, 0.6719, 0.4482, 0.681, 0.7866, 0.4094, 0.8062, 0.4476, 0.7688, 0.4524, 0.7591, 0.4169, 0.8151, 0.4889, 0.8118, 0.5315, 0.762, 0.5242, 0.7698, 0.4885, 0.7964, 0.5733, 0.7691, 0.6124, 0.722, 0.5904, 0.746, 0.5584, 0.6904, 0.6192, 0.6516, 0.6439, 0.624, 0.6184, 0.656, 0.5964, 0.6065, 0.6634, 0.5562, 0.6767, 0.5449, 0.6522, 0.5869, 0.6373, 0.5025, 0.6828, 0.4482, 0.681, 0.4491, 0.6666, 0.4986, 0.6622, 0.7412, 0.3831, 0.7591, 0.4169, 0.7328, 0.4207, 0.7237, 0.3878, 0.7688, 0.4524, 0.7698, 0.4885, 0.731, 0.4852, 0.7351, 0.4534, 0.762, 0.5242, 0.746, 0.5584, 0.7043, 0.5446, 0.7203, 0.5157, 0.722, 0.5904, 0.6904, 0.6192, 0.656, 0.5964, 0.6828, 0.5716, 0.6516, 0.6439, 0.6065, 0.6634, 0.5869, 0.6373, 0.624, 0.6184, 0.5562, 0.6767, 0.5025, 0.6828, 0.4986, 0.6622, 0.5449, 0.6522, 0.7162, 0.3519, 0.7412, 0.3831, 0.7237, 0.3878, 0.7077, 0.3551, 0.4482, 0.681, 0.3962, 0.6719, 0.3983, 0.6647, 0.4491, 0.6666, 0.7591, 0.4169, 0.7688, 0.4524, 0.7351, 0.4534, 0.7328, 0.4207, 0.7698, 0.4885, 0.762, 0.5242, 0.7203, 0.5157, 0.731, 0.4852, 0.746, 0.5584, 0.722, 0.5904, 0.6828, 0.5716, 0.7043, 0.5446, 0.656, 0.5964, 0.624, 0.6184, 0.5984, 0.5972, 0.6256, 0.5771, 0.5869, 0.6373, 0.5449, 0.6522, 0.5314, 0.6313, 0.5671, 0.6154, 0.4986, 0.6622, 0.4491, 0.6666, 0.4468, 0.6532, 0.4913, 0.6442, 0.7237, 0.3878, 0.7328, 0.4207, 0.7082, 0.4216, 0.7063, 0.3901, 0.7351, 0.4534, 0.731, 0.4852, 0.6969, 0.4798, 0.7049, 0.4515, 0.7203, 0.5157, 0.7043, 0.5446, 0.6688, 0.5317, 0.6849, 0.5066, 0.6828, 0.5716, 0.656, 0.5964, 0.6256, 0.5771, 0.6491, 0.5552, 0.624, 0.6184, 0.5869, 0.6373, 0.5671, 0.6154, 0.5984, 0.5972, 0.5449, 0.6522, 0.4986, 0.6622, 0.4913, 0.6442, 0.5314, 0.6313, 0.7077, 0.3551, 0.7237, 0.3878, 0.7063, 0.3901, 0.6988, 0.3571, 0.4491, 0.6666, 0.3983, 0.6647, 0.3986, 0.6577, 0.4468, 0.6532, 0.7328, 0.4207, 0.7351, 0.4534, 0.7049, 0.4515, 0.7082, 0.4216, 0.731, 0.4852, 0.7203, 0.5157, 0.6849, 0.5066, 0.6969, 0.4798, 0.7043, 0.5446, 0.6828, 0.5716, 0.6491, 0.5552, 0.6688, 0.5317, 0.6256, 0.5771, 0.5984, 0.5972, 0.5743, 0.5791, 0.5981, 0.5603, 0.5671, 0.6154, 0.5314, 0.6313, 0.5165, 0.6133, 0.5472, 0.5968, 0.4913, 0.6442, 0.4468, 0.6532, 0.4419, 0.641, 0.4816, 0.6282, 0.7063, 0.3901, 0.7082, 0.4216, 0.6853, 0.4201, 0.6895, 0.3903, 0.7049, 0.4515, 0.6969, 0.4798, 0.6668, 0.4731, 0.6775, 0.4476, 0.6849, 0.5066, 0.6688, 0.5317, 0.6376, 0.5194, 0.6535, 0.497, 0.6491, 0.5552, 0.6256, 0.5771, 0.5981, 0.5603, 0.6191, 0.5404, 0.5984, 0.5972, 0.5671, 0.6154, 0.5472, 0.5968, 0.5743, 0.5791, 0.5314, 0.6313, 0.4913, 0.6442, 0.4816, 0.6282, 0.5165, 0.6133, 0.6988, 0.3571, 0.7063, 0.3901, 0.6895, 0.3903, 0.6897, 0.3579, 0.4468, 0.6532, 0.3986, 0.6577, 0.3971, 0.6509, 0.4419, 0.641, 0.7082, 0.4216, 0.7049, 0.4515, 0.6775, 0.4476, 0.6853, 0.4201, 0.6969, 0.4798, 0.6849, 0.5066, 0.6535, 0.497, 0.6668, 0.4731, 0.6688, 0.5317, 0.6491, 0.5552, 0.6191, 0.5404, 0.6376, 0.5194, 0.5981, 0.5603, 0.5743, 0.5791, 0.5512, 0.5632, 0.5725, 0.5454, 0.5472, 0.5968, 0.5165, 0.6133, 0.5005, 0.5977, 0.5274, 0.5807, 0.4816, 0.6282, 0.4419, 0.641, 0.4348, 0.6301, 0.47, 0.6143, 0.6895, 0.3903, 0.6853, 0.4201, 0.664, 0.4167, 0.6735, 0.3887, 0.6775, 0.4476, 0.6668, 0.4731, 0.6396, 0.4654, 0.6526, 0.4421, 0.6535, 0.497, 0.6376, 0.5194, 0.6094, 0.5074, 0.6254, 0.4871, 0.6191, 0.5404, 0.5981, 0.5603, 0.5725, 0.5454, 0.5918, 0.5268, 0.5743, 0.5791, 0.5472, 0.5968, 0.5274, 0.5807, 0.5512, 0.5632, 0.5165, 0.6133, 0.4816, 0.6282, 0.47, 0.6143, 0.5005, 0.5977, 0.6897, 0.3579, 0.6895, 0.3903, 0.6735, 0.3887, 0.6808, 0.3576, 0.4419, 0.641, 0.3971, 0.6509, 0.3941, 0.6446, 0.4348, 0.6301, 0.6853, 0.4201, 0.6775, 0.4476, 0.6526, 0.4421, 0.664, 0.4167, 0.6668, 0.4731, 0.6535, 0.497, 0.6254, 0.4871, 0.6396, 0.4654, 0.6376, 0.5194, 0.6191, 0.5404, 0.5918, 0.5268, 0.6094, 0.5074, 0.5725, 0.5454, 0.5512, 0.5632, 0.5287, 0.549, 0.5481, 0.5315, 0.5274, 0.5807, 0.5005, 0.5977, 0.4836, 0.5841, 0.5074, 0.5664, 0.47, 0.6143, 0.4348, 0.6301, 0.4259, 0.6203, 0.4568, 0.602, 0.6735, 0.3887, 0.664, 0.4167, 0.6443, 0.4117, 0.6584, 0.3856, 0.6526, 0.4421, 0.6396, 0.4654, 0.6148, 0.4567, 0.6298, 0.4352, 0.6254, 0.4871, 0.6094, 0.5074, 0.5832, 0.4957, 0.5994, 0.4768, 0.5918, 0.5268, 0.5725, 0.5454, 0.5481, 0.5315, 0.5662, 0.5139, 0.5512, 0.5632, 0.5274, 0.5807, 0.5074, 0.5664, 0.5287, 0.549, 0.5005, 0.5977, 0.47, 0.6143, 0.4568, 0.602, 0.4836, 0.5841, 0.6808, 0.3576, 0.6735, 0.3887, 0.6584, 0.3856, 0.6722, 0.3561, 0.4348, 0.6301, 0.3941, 0.6446, 0.3898, 0.6389, 0.4259, 0.6203, 0.664, 0.4167, 0.6526, 0.4421, 0.6298, 0.4352, 0.6443, 0.4117, 0.6396, 0.4654, 0.6254, 0.4871, 0.5994, 0.4768, 0.6148, 0.4567, 0.6094, 0.5074, 0.5918, 0.5268, 0.5662, 0.5139, 0.5832, 0.4957, 0.5481, 0.5315, 0.5287, 0.549, 0.5064, 0.5361, 0.5244, 0.5187, 0.5074, 0.5664, 0.4836, 0.5841, 0.4658, 0.572, 0.4869, 0.5537, 0.4568, 0.602, 0.4259, 0.6203, 0.4154, 0.6118, 0.4422, 0.5912, 0.6584, 0.3856, 0.6443, 0.4117, 0.626, 0.4052, 0.6444, 0.381, 0.6298, 0.4352, 0.6148, 0.4567, 0.5917, 0.4471, 0.6085, 0.4271, 0.5994, 0.4768, 0.5832, 0.4957, 0.5586, 0.484, 0.5752, 0.4661, 0.5662, 0.5139, 0.5481, 0.5315, 0.5244, 0.5187, 0.5418, 0.5015, 0.5287, 0.549, 0.5074, 0.5664, 0.4869, 0.5537, 0.5064, 0.5361, 0.4836, 0.5841, 0.4568, 0.602, 0.4422, 0.5912, 0.4658, 0.572, 0.6722, 0.3561, 0.6584, 0.3856, 0.6444, 0.381, 0.6642, 0.3537, 0.4259, 0.6203, 0.3898, 0.6389, 0.3843, 0.6339, 0.4154, 0.6118, 0.6443, 0.4117, 0.6298, 0.4352, 0.6085, 0.4271, 0.626, 0.4052, 0.6148, 0.4567, 0.5994, 0.4768, 0.5752, 0.4661, 0.5917, 0.4471, 0.5832, 0.4957, 0.5662, 0.5139, 0.5418, 0.5015, 0.5586, 0.484, 0.5244, 0.5187, 0.5064, 0.5361, 0.4839, 0.524, 0.501, 0.5064, 0.4869, 0.5537, 0.4658, 0.572, 0.4469, 0.5613, 0.4659, 0.5421, 0.4422, 0.5912, 0.4154, 0.6118, 0.4036, 0.6045, 0.4263, 0.5819, 0.6444, 0.381, 0.626, 0.4052, 0.609, 0.3973, 0.6315, 0.3751, 0.6085, 0.4271, 0.5917, 0.4471, 0.5698, 0.4367, 0.5887, 0.4177, 0.5752, 0.4661, 0.5586, 0.484, 0.5349, 0.4722, 0.5521, 0.4548, 0.5418, 0.5015, 0.5244, 0.5187, 0.501, 0.5064, 0.5179, 0.4893, 0.5064, 0.5361, 0.4869, 0.5537, 0.4659, 0.5421, 0.4839, 0.524, 0.4658, 0.572, 0.4422, 0.5912, 0.4263, 0.5819, 0.4469, 0.5613, 0.6642, 0.3537, 0.6444, 0.381, 0.6315, 0.3751, 0.6569, 0.3504, 0.4154, 0.6118, 0.3843, 0.6339, 0.3777, 0.6296, 0.4036, 0.6045, 0.626, 0.4052, 0.6085, 0.4271, 0.5887, 0.4177, 0.609, 0.3973, 0.5917, 0.4471, 0.5752, 0.4661, 0.5521, 0.4548, 0.5698, 0.4367, 0.5586, 0.484, 0.5418, 0.5015, 0.5179, 0.4893, 0.5349, 0.4722, 0.501, 0.5064, 0.4839, 0.524, 0.4607, 0.5126, 0.4772, 0.4945, 0.4659, 0.5421, 0.4469, 0.5613, 0.4269, 0.5519, 0.4439, 0.5316, 0.4263, 0.5819, 0.4036, 0.6045, 0.3905, 0.5985, 0.4092, 0.5739, 0.6315, 0.3751, 0.609, 0.3973, 0.5934, 0.3881, 0.6198, 0.3679, 0.5887, 0.4177, 0.5698, 0.4367, 0.549, 0.4252, 0.57, 0.4071, 0.5521, 0.4548, 0.5349, 0.4722, 0.5115, 0.4599, 0.5297, 0.4428, 0.5179, 0.4893, 0.501, 0.5064, 0.4772, 0.4945, 0.4941, 0.4771, 0.4839, 0.524, 0.4659, 0.5421, 0.4439, 0.5316, 0.4607, 0.5126, 0.4469, 0.5613, 0.4263, 0.5819, 0.4092, 0.5739, 0.4269, 0.5519, 0.6569, 0.3504, 0.6315, 0.3751, 0.6198, 0.3679, 0.6504, 0.3462, 0.4036, 0.6045, 0.3777, 0.6296, 0.3703, 0.6262, 0.3905, 0.5985, 0.609, 0.3973, 0.5887, 0.4177, 0.57, 0.4071, 0.5934, 0.3881, 0.5698, 0.4367, 0.5521, 0.4548, 0.5297, 0.4428, 0.549, 0.4252, 0.5349, 0.4722, 0.5179, 0.4893, 0.4941, 0.4771, 0.5115, 0.4599, 0.4772, 0.4945, 0.4607, 0.5126, 0.4364, 0.5018, 0.4525, 0.4827, 0.4439, 0.5316, 0.4269, 0.5519, 0.4054, 0.5436, 0.4206, 0.5219, 0.4092, 0.5739, 0.3905, 0.5985, 0.3762, 0.5938, 0.3907, 0.5674, 0.6198, 0.3679, 0.5934, 0.3881, 0.579, 0.3775, 0.6095, 0.3595, 0.57, 0.4071, 0.549, 0.4252, 0.5288, 0.4125, 0.5524, 0.3951, 0.5297, 0.4428, 0.5115, 0.4599, 0.488, 0.4471, 0.5076, 0.4298, 0.4941, 0.4771, 0.4772, 0.4945, 0.4525, 0.4827, 0.4697, 0.4646, 0.4607, 0.5126, 0.4439, 0.5316, 0.4206, 0.5219, 0.4364, 0.5018, 0.4269, 0.5519, 0.4092, 0.5739, 0.3907, 0.5674, 0.4054, 0.5436, 0.6504, 0.3462, 0.6198, 0.3679, 0.6095, 0.3595, 0.645, 0.3412, 0.3905, 0.5985, 0.3703, 0.6262, 0.3621, 0.6237, 0.3762, 0.5938, 0.5934, 0.3881, 0.57, 0.4071, 0.5524, 0.3951, 0.579, 0.3775, 0.549, 0.4252, 0.5297, 0.4428, 0.5076, 0.4298, 0.5288, 0.4125, 0.5115, 0.4599, 0.4941, 0.4771, 0.4697, 0.4646, 0.488, 0.4471, 0.4525, 0.4827, 0.4364, 0.5018, 0.4104, 0.4913, 0.4265, 0.4709, 0.4206, 0.5219, 0.4054, 0.5436, 0.3823, 0.5366, 0.3956, 0.5131, 0.3907, 0.5674, 0.3762, 0.5938, 0.3609, 0.5906, 0.3707, 0.5622, 0.6095, 0.3595, 0.579, 0.3775, 0.5661, 0.3653, 0.6008, 0.3499, 0.5524, 0.3951, 0.5288, 0.4125, 0.509, 0.3982, 0.5358, 0.3815, 0.5076, 0.4298, 0.488, 0.4471, 0.4638, 0.4332, 0.4853, 0.4155, 0.4697, 0.4646, 0.4525, 0.4827, 0.4265, 0.4709, 0.4443, 0.4516, 0.4364, 0.5018, 0.4206, 0.5219, 0.3956, 0.5131, 0.4104, 0.4913, 0.4054, 0.5436, 0.3907, 0.5674, 0.3707, 0.5622, 0.3823, 0.5366, 0.645, 0.3412, 0.6095, 0.3595, 0.6008, 0.3499, 0.6407, 0.3356, 0.3762, 0.5938, 0.3621, 0.6237, 0.3534, 0.6222, 0.3609, 0.5906, 0.579, 0.3775, 0.5524, 0.3951, 0.5358, 0.3815, 0.5661, 0.3653, 0.5288, 0.4125, 0.5076, 0.4298, 0.4853, 0.4155, 0.509, 0.3982, 0.488, 0.4471, 0.4697, 0.4646, 0.4443, 0.4516, 0.4638, 0.4332, 0.4265, 0.4709, 0.4104, 0.4913, 0.3821, 0.4812, 0.3983, 0.4587, 0.3956, 0.5131, 0.3823, 0.5366, 0.3572, 0.5309, 0.3683, 0.5051, 0.3707, 0.5622, 0.3609, 0.5906, 0.3447, 0.589, 0.3492, 0.5587, 0.6008, 0.3499, 0.5661, 0.3653, 0.5548, 0.3515, 0.5939, 0.3391, 0.5358, 0.3815, 0.509, 0.3982, 0.4896, 0.3821, 0.5202, 0.366, 0.4853, 0.4155, 0.4638, 0.4332, 0.4385, 0.418, 0.4626, 0.3995, 0.4443, 0.4516, 0.4265, 0.4709, 0.3983, 0.4587, 0.4171, 0.4377, 0.4104, 0.4913, 0.3956, 0.5131, 0.3683, 0.5051, 0.3821, 0.4812, 0.3823, 0.5366, 0.3707, 0.5622, 0.3492, 0.5587, 0.3572, 0.5309, 0.6407, 0.3356, 0.6008, 0.3499, 0.5939, 0.3391, 0.6378, 0.3294, 0.3609, 0.5906, 0.3534, 0.6222, 0.3443, 0.6219, 0.3447, 0.589, 0.5661, 0.3653, 0.5358, 0.3815, 0.5202, 0.366, 0.5548, 0.3515, 0.509, 0.3982, 0.4853, 0.4155, 0.4626, 0.3995, 0.4896, 0.3821, 0.4638, 0.4332, 0.4443, 0.4516, 0.4171, 0.4377, 0.4385, 0.418, 0.3983, 0.4587, 0.3821, 0.4812, 0.3504, 0.4712, 0.3672, 0.446, 0.3683, 0.5051, 0.3572, 0.5309, 0.3295, 0.5268, 0.3379, 0.4981, 0.3492, 0.5587, 0.3447, 0.589, 0.3276, 0.5892, 0.3259, 0.5572, 0.5939, 0.3391, 0.5548, 0.3515, 0.5454, 0.3359, 0.5891, 0.3271, 0.5202, 0.366, 0.4896, 0.3821, 0.4703, 0.3635, 0.5058, 0.3482, 0.4626, 0.3995, 0.4385, 0.418, 0.4114, 0.401, 0.439, 0.3813, 0.4171, 0.4377, 0.3983, 0.4587, 0.3672, 0.446, 0.3874, 0.4226, 0.3821, 0.4812, 0.3683, 0.5051, 0.3379, 0.4981, 0.3504, 0.4712, 0.3572, 0.5309, 0.3492, 0.5587, 0.3259, 0.5572, 0.3295, 0.5268, 0.6378, 0.3294, 0.5939, 0.3391, 0.5891, 0.3271, 0.6364, 0.3228, 0.3447, 0.589, 0.3443, 0.6219, 0.3351, 0.6226, 0.3276, 0.5892, 0.5548, 0.3515, 0.5202, 0.366, 0.5058, 0.3482, 0.5454, 0.3359, 0.4896, 0.3821, 0.4626, 0.3995, 0.439, 0.3813, 0.4703, 0.3635, 0.4385, 0.418, 0.4171, 0.4377, 0.3874, 0.4226, 0.4114, 0.401, 0.3672, 0.446, 0.3504, 0.4712, 0.3146, 0.4616, 0.3315, 0.4325, 0.3379, 0.4981, 0.3295, 0.5268, 0.2989, 0.5248, 0.3036, 0.4925, 0.3259, 0.5572, 0.3276, 0.5892, 0.31, 0.5914, 0.3009, 0.558, 0.5891, 0.3271, 0.5454, 0.3359, 0.5384, 0.3181, 0.5869, 0.314, 0.5058, 0.3482, 0.4703, 0.3635, 0.4513, 0.3417, 0.493, 0.3276, 0.439, 0.3813, 0.4114, 0.401, 0.3815, 0.3813, 0.4142, 0.3598, 0.3874, 0.4226, 0.3672, 0.446, 0.3315, 0.4325, 0.3538, 0.4057, 0.3504, 0.4712, 0.3379, 0.4981, 0.3036, 0.4925, 0.3146, 0.4616, 0.3295, 0.5268, 0.3259, 0.5572, 0.3009, 0.558, 0.2989, 0.5248, 0.6364, 0.3228, 0.5891, 0.3271, 0.5869, 0.314, 0.6366, 0.3159, 0.3276, 0.5892, 0.3351, 0.6226, 0.326, 0.6246, 0.31, 0.5914, 0.5454, 0.3359, 0.5058, 0.3482, 0.493, 0.3276, 0.5384, 0.3181, 0.4703, 0.3635, 0.439, 0.3813, 0.4142, 0.3598, 0.4513, 0.3417, 0.4114, 0.401, 0.3874, 0.4226, 0.3538, 0.4057, 0.3815, 0.3813, 0.3315, 0.4325, 0.3146, 0.4616, 0.2728, 0.4526, 0.2894, 0.4179, 0.3036, 0.4925, 0.2989, 0.5248, 0.2647, 0.5256, 0.2641, 0.4888, 0.3009, 0.558, 0.31, 0.5914, 0.2922, 0.5961, 0.2742, 0.5617, 0.5869, 0.314, 0.5384, 0.3181, 0.5348, 0.298, 0.5878, 0.2999, 0.493, 0.3276, 0.4513, 0.3417, 0.4329, 0.3156, 0.4825, 0.3035, 0.4142, 0.3598, 0.3815, 0.3813, 0.3477, 0.3577, 0.3876, 0.3338, 0.3538, 0.4057, 0.3315, 0.4325, 0.2894, 0.4179, 0.3149, 0.3862, 0.3146, 0.4616, 0.3036, 0.4925, 0.2641, 0.4888, 0.2728, 0.4526, 0.2989, 0.5248, 0.3009, 0.558, 0.2742, 0.5617, 0.2647, 0.5256, 0.6366, 0.3159, 0.5869, 0.314, 0.5878, 0.2999, 0.6387, 0.3089, 0.31, 0.5914, 0.326, 0.6246, 0.3174, 0.6279, 0.2922, 0.5961, 0.5384, 0.3181, 0.493, 0.3276, 0.4825, 0.3035, 0.5348, 0.298, 0.4513, 0.3417, 0.4142, 0.3598, 0.3876, 0.3338, 0.4329, 0.3156, 0.3815, 0.3813, 0.3538, 0.4057, 0.3149, 0.3862, 0.3477, 0.3577, 0.2894, 0.4179, 0.2728, 0.4526, 0.2211, 0.4442, 0.24, 0.4021, 0.2641, 0.4888, 0.2647, 0.5256, 0.2265, 0.5304, 0.2176, 0.4882, 0.2742, 0.5617, 0.2922, 0.5961, 0.2748, 0.6035, 0.2462, 0.5693, 0.5878, 0.2999, 0.5348, 0.298, 0.5357, 0.2755, 0.5927, 0.2852, 0.4825, 0.3035, 0.4329, 0.3156, 0.4165, 0.2841, 0.4756, 0.2751, 0.3876, 0.3338, 0.3477, 0.3577, 0.3082, 0.3288, 0.3586, 0.3008, 0.3149, 0.3862, 0.2894, 0.4179, 0.24, 0.4021, 0.2684, 0.3633, 0.2728, 0.4526, 0.2641, 0.4888, 0.2176, 0.4882, 0.2211, 0.4442, 0.2647, 0.5256, 0.2742, 0.5617, 0.2462, 0.5693, 0.2265, 0.5304, 0.6387, 0.3089, 0.5878, 0.2999, 0.5927, 0.2852, 0.6428, 0.3021, 0.2922, 0.5961, 0.3174, 0.6279, 0.3095, 0.6325, 0.2748, 0.6035, 0.5348, 0.298, 0.4825, 0.3035, 0.4756, 0.2751, 0.5357, 0.2755, 0.4329, 0.3156, 0.3876, 0.3338, 0.3586, 0.3008, 0.4165, 0.2841, 0.3477, 0.3577, 0.3149, 0.3862, 0.2684, 0.3633, 0.3082, 0.3288, 0.5049, 0.7001, 0.4564, 0.7021, 0.5028, 0.6929, 0.5549, 0.2789, 0.5979, 0.2964, 0.5924, 0.3022, 0.5549, 0.2789, 0.5924, 0.3022, 0.5858, 0.3071, 0.5028, 0.6929, 0.4564, 0.7021, 0.4991, 0.6863, 0.5549, 0.2789, 0.5858, 0.3071, 0.5785, 0.3108, 0.4991, 0.6863, 0.4564, 0.7021, 0.4941, 0.6806, 0.5549, 0.2789, 0.5785, 0.3108, 0.5705, 0.3134, 0.4941, 0.6806, 0.4564, 0.7021, 0.4881, 0.6757, 0.5549, 0.2789, 0.5705, 0.3134, 0.5623, 0.3149, 0.4881, 0.6757, 0.4564, 0.7021, 0.4813, 0.6718, 0.5549, 0.2789, 0.5623, 0.3149, 0.5539, 0.3152, 0.4813, 0.6718, 0.4564, 0.7021, 0.4738, 0.6689, 0.5549, 0.2789, 0.5539, 0.3152, 0.5456, 0.3145, 0.4738, 0.6689, 0.4564, 0.7021, 0.4659, 0.6671, 0.5549, 0.2789, 0.5456, 0.3145, 0.5376, 0.3126, 0.4659, 0.6671, 0.4564, 0.7021, 0.4577, 0.6663, 0.5549, 0.2789, 0.5376, 0.3126, 0.53, 0.3098, 0.4577, 0.6663, 0.4564, 0.7021, 0.4494, 0.6666, 0.5549, 0.2789, 0.53, 0.3098, 0.523, 0.3059, 0.4494, 0.6666, 0.4564, 0.7021, 0.4412, 0.668, 0.5549, 0.2789, 0.523, 0.3059, 0.5169, 0.301, 0.4412, 0.668, 0.4564, 0.7021, 0.4334, 0.6706, 0.5549, 0.2789, 0.5169, 0.301, 0.5118, 0.2952, 0.4334, 0.6706, 0.4564, 0.7021, 0.426, 0.6742, 0.5549, 0.2789, 0.5118, 0.2952, 0.508, 0.2885, 0.426, 0.6742, 0.4564, 0.7021, 0.4195, 0.679, 0.5549, 0.2789, 0.508, 0.2885, 0.5057, 0.2812, 0.4195, 0.679, 0.4564, 0.7021, 0.4141, 0.6848, 0.5549, 0.2789, 0.5057, 0.2812, 0.5053, 0.2734, 0.4141, 0.6848, 0.4564, 0.7021, 0.41, 0.6915, 0.686, 0.323, 0.7239, 0.3474, 0.7162, 0.3519, 0.392, 0.6788, 0.348, 0.6574, 0.3962, 0.6719, 0.686, 0.323, 0.7162, 0.3519, 0.7077, 0.3551, 0.3962, 0.6719, 0.348, 0.6574, 0.3983, 0.6647, 0.686, 0.323, 0.7077, 0.3551, 0.6988, 0.3571, 0.3983, 0.6647, 0.348, 0.6574, 0.3986, 0.6577, 0.686, 0.323, 0.6988, 0.3571, 0.6897, 0.3579, 0.3986, 0.6577, 0.348, 0.6574, 0.3971, 0.6509, 0.686, 0.323, 0.6897, 0.3579, 0.6808, 0.3576, 0.3971, 0.6509, 0.348, 0.6574, 0.3941, 0.6446, 0.686, 0.323, 0.6808, 0.3576, 0.6722, 0.3561, 0.3941, 0.6446, 0.348, 0.6574, 0.3898, 0.6389, 0.686, 0.323, 0.6722, 0.3561, 0.6642, 0.3537, 0.3898, 0.6389, 0.348, 0.6574, 0.3843, 0.6339, 0.686, 0.323, 0.6642, 0.3537, 0.6569, 0.3504, 0.3843, 0.6339, 0.348, 0.6574, 0.3777, 0.6296, 0.686, 0.323, 0.6569, 0.3504, 0.6504, 0.3462, 0.3777, 0.6296, 0.348, 0.6574, 0.3703, 0.6262, 0.686, 0.323, 0.6504, 0.3462, 0.645, 0.3412, 0.3703, 0.6262, 0.348, 0.6574, 0.3621, 0.6237, 0.686, 0.323, 0.645, 0.3412, 0.6407, 0.3356, 0.3621, 0.6237, 0.348, 0.6574, 0.3534, 0.6222, 0.686, 0.323, 0.6407, 0.3356, 0.6378, 0.3294, 0.3534, 0.6222, 0.348, 0.6574, 0.3443, 0.6219, 0.686, 0.323, 0.6378, 0.3294, 0.6364, 0.3228, 0.3443, 0.6219, 0.348, 0.6574, 0.3351, 0.6226, 0.686, 0.323, 0.6364, 0.3228, 0.6366, 0.3159, 0.3351, 0.6226, 0.348, 0.6574, 0.326, 0.6246, 0.686, 0.323, 0.6366, 0.3159, 0.6387, 0.3089, 0.326, 0.6246, 0.348, 0.6574, 0.3174, 0.6279, 0.686, 0.323, 0.6387, 0.3089, 0.6428, 0.3021, 0.3174, 0.6279, 0.348, 0.6574, 0.3095, 0.6325, 0.7832, 0.574, 0.7536, 0.6171, 0.7093, 0.5952, 0.7298, 0.5589, 0.7136, 0.6532, 0.6654, 0.681, 0.6434, 0.6557, 0.6801, 0.6279, 0.5549, 0.2789, 0.602, 0.2896, 0.5979, 0.2964, 0.6122, 0.6993, 0.5575, 0.7078, 0.5537, 0.6924, 0.6006, 0.6775, 0.6482, 0.3052, 0.692, 0.3275, 0.6726, 0.3437, 0.6376, 0.3177, 0.5052, 0.7078, 0.4564, 0.7021, 0.5049, 0.7001, 0.7312, 0.3569, 0.7631, 0.3929, 0.7237, 0.4077, 0.7016, 0.3739, 0.7857, 0.4341, 0.7974, 0.4792, 0.7442, 0.4821, 0.738, 0.444, 0.797, 0.5264, 0.7832, 0.574, 0.7298, 0.5589, 0.7417, 0.5208, 0.7536, 0.6171, 0.7136, 0.6532, 0.6801, 0.6279, 0.7093, 0.5952, 0.6654, 0.681, 0.6122, 0.6993, 0.6006, 0.6775, 0.6434, 0.6557, 0.602, 0.2896, 0.6482, 0.3052, 0.6376, 0.3177, 0.5979, 0.2964, 0.5575, 0.7078, 0.5052, 0.7078, 0.5049, 0.7001, 0.5537, 0.6924, 0.692, 0.3275, 0.7312, 0.3569, 0.7016, 0.3739, 0.6726, 0.3437, 0.7631, 0.3929, 0.7857, 0.4341, 0.738, 0.444, 0.7237, 0.4077, 0.7974, 0.4792, 0.797, 0.5264, 0.7417, 0.5208, 0.7442, 0.4821])
me_planet_moon.materials.append(mat_material_moon)
me_planet_moon.use_remesh_preserve_volume = False
me_planet_moon.use_remesh_preserve_attributes = False
me_planet_moon.use_mirror_vertex_groups = False
me_planet_moon.update()

# ---- objects
ob_planet1 = bpy.data.objects.new('planet1', me_planet_moon)
ob_lamp = bpy.data.objects.new('Lamp', light_lamp)
ob_camera = bpy.data.objects.new('Camera', cam_camera)

# ---- transforms, parenting, visibility, modifiers, constraints
ob_planet1.location = (0.0, 0.0, 0.0)
ob_planet1.lineart.crease_threshold = 0.0
ob_lamp.location = (4.076, 1.005, 5.904)
ob_lamp.rotation_euler = (0.6503, 0.05522, 1.866)
ob_lamp.lock_rotations_4d = False
ob_lamp.empty_display_type = 'ARROWS'
ob_lamp.color = (0.0, 0.0, 0.0, 0.0)
ob_lamp.lineart.crease_threshold = 0.0
ob_camera.location = (7.481, -6.508, 5.344)
ob_camera.rotation_euler = (1.109, 0.01082, 0.8149)
ob_camera.lock_rotations_4d = False
ob_camera.empty_display_type = 'ARROWS'
ob_camera.color = (0.0, 0.0, 0.0, 0.0)
ob_camera.display_type = 'WIRE'
ob_camera.lineart.crease_threshold = 0.0

# ---- collection membership
col_collection_1.objects.link(ob_planet1)
col_collection_1.objects.link(ob_lamp)
col_collection_1.objects.link(ob_camera)
col_collection_2.objects.link(ob_lamp)

# ---- scene / render settings (as saved in the file)
scene.camera = ob_camera
scene.frame_start = 1; scene.frame_end = 250; scene.frame_set(1)
scene.render.engine = 'BLENDER_EEVEE_NEXT'
scene.render.resolution_percentage = 50
scene.render.dither_intensity = 0.0
scene.cycles.use_denoising = False
scene.cycles.samples = 10
scene.cycles.sampling_pattern = 'TABULATED_SOBOL'
scene.cycles.light_sampling_threshold = 0.0
scene.cycles.use_adaptive_sampling = False
scene.cycles.use_light_tree = False
scene.cycles.blur_glossy = 0.0
scene.cycles.pixel_filter_type = 'GAUSSIAN'
scene.cycles.sample_clamp_indirect = 0.0
scene.view_settings.view_transform = 'Standard'
bpy.context.view_layer.update()
